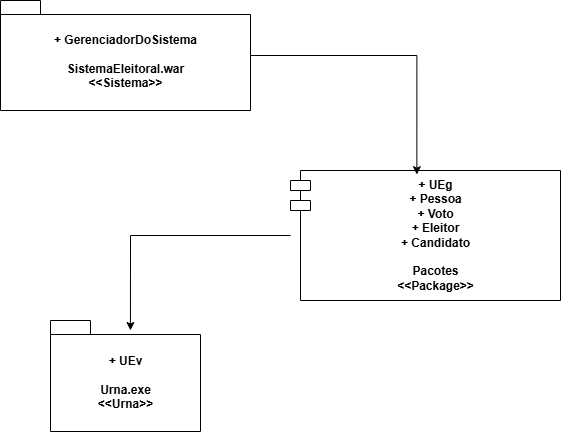

The diagram above was exported from draw.io. Its source (the exported page's mxGraphModel, read from the mxfile embedded in the PNG):
<mxGraphModel dx="1042" dy="562" grid="1" gridSize="10" guides="1" tooltips="1" connect="1" arrows="1" fold="1" page="1" pageScale="1" pageWidth="827" pageHeight="1169" math="0" shadow="0">
  <root>
    <mxCell id="0" />
    <mxCell id="1" parent="0" />
    <mxCell id="YeGaMxiQy_S9bEHs2_bY-1" value="+ GerenciadorDoSistema&lt;div&gt;&lt;br&gt;SistemaEleitoral.war&lt;/div&gt;&lt;div&gt;&amp;lt;&amp;lt;Sistema&amp;gt;&amp;gt;&lt;/div&gt;" style="shape=folder;fontStyle=1;spacingTop=10;tabWidth=40;tabHeight=14;tabPosition=left;html=1;whiteSpace=wrap;" vertex="1" parent="1">
      <mxGeometry x="100" y="10" width="250" height="110" as="geometry" />
    </mxCell>
    <mxCell id="YeGaMxiQy_S9bEHs2_bY-3" value="+ UEv&lt;div&gt;&lt;br&gt;&lt;/div&gt;&lt;div&gt;Urna.exe&lt;/div&gt;&lt;div&gt;&amp;lt;&amp;lt;Urna&amp;gt;&amp;gt;&lt;/div&gt;" style="shape=folder;fontStyle=1;spacingTop=10;tabWidth=40;tabHeight=14;tabPosition=left;html=1;whiteSpace=wrap;" vertex="1" parent="1">
      <mxGeometry x="150" y="330" width="150" height="111" as="geometry" />
    </mxCell>
    <mxCell id="YeGaMxiQy_S9bEHs2_bY-4" value="&lt;span style=&quot;font-weight: 700;&quot;&gt;+ UEg&lt;/span&gt;&lt;div style=&quot;font-weight: 700;&quot;&gt;+ Pessoa&lt;br&gt;+ Voto&lt;/div&gt;&lt;div style=&quot;font-weight: 700;&quot;&gt;+ Eleitor&lt;/div&gt;&lt;div style=&quot;font-weight: 700;&quot;&gt;+ Candidato&lt;/div&gt;&lt;div style=&quot;font-weight: 700;&quot;&gt;&lt;br&gt;&lt;/div&gt;&lt;div style=&quot;font-weight: 700;&quot;&gt;Pacotes&lt;/div&gt;&lt;div style=&quot;font-weight: 700;&quot;&gt;&amp;lt;&amp;lt;Package&amp;gt;&amp;gt;&lt;/div&gt;" style="shape=module;align=left;spacingLeft=20;align=center;verticalAlign=top;whiteSpace=wrap;html=1;" vertex="1" parent="1">
      <mxGeometry x="390" y="180" width="270" height="130" as="geometry" />
    </mxCell>
    <mxCell id="YeGaMxiQy_S9bEHs2_bY-5" style="edgeStyle=orthogonalEdgeStyle;rounded=0;orthogonalLoop=1;jettySize=auto;html=1;entryX=0.468;entryY=0.032;entryDx=0;entryDy=0;entryPerimeter=0;" edge="1" parent="1" source="YeGaMxiQy_S9bEHs2_bY-1" target="YeGaMxiQy_S9bEHs2_bY-4">
      <mxGeometry relative="1" as="geometry" />
    </mxCell>
    <mxCell id="YeGaMxiQy_S9bEHs2_bY-6" style="edgeStyle=orthogonalEdgeStyle;rounded=0;orthogonalLoop=1;jettySize=auto;html=1;entryX=0.533;entryY=0.09;entryDx=0;entryDy=0;entryPerimeter=0;" edge="1" parent="1" source="YeGaMxiQy_S9bEHs2_bY-4" target="YeGaMxiQy_S9bEHs2_bY-3">
      <mxGeometry relative="1" as="geometry" />
    </mxCell>
  </root>
</mxGraphModel>